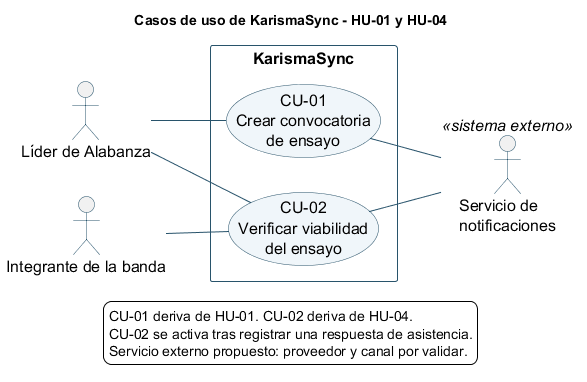

The diagram above was rendered by PlantUML. Its source (embedded in the PNG):
@startuml
title Casos de uso de KarismaSync - HU-01 y HU-04
left to right direction
skinparam backgroundColor white
skinparam shadowing false
skinparam defaultFontName SansSerif
skinparam defaultFontSize 16
skinparam ArrowColor #28536B
skinparam actorBorderColor #28536B
skinparam usecaseBorderColor #28536B
skinparam usecaseBackgroundColor #F0F6FA
skinparam rectangleBorderColor #28536B
skinparam noteBackgroundColor #FFF8DE
skinparam noteBorderColor #BBA46B

actor "Líder de Alabanza" as Lider
actor "Integrante de la banda" as Integrante
actor "Servicio de\nnotificaciones" as Notificaciones <<sistema externo>>

rectangle "KarismaSync" {
  usecase "CU-01\nCrear convocatoria\nde ensayo" as CU01
  usecase "CU-02\nVerificar viabilidad\ndel ensayo" as CU02
}

Lider -- CU01
CU01 -- Notificaciones

Lider -- CU02
Integrante -- CU02
CU02 -- Notificaciones

legend bottom
  CU-01 deriva de HU-01. CU-02 deriva de HU-04.
  CU-02 se activa tras registrar una respuesta de asistencia.
  Servicio externo propuesto: proveedor y canal por validar.
endlegend
@enduml